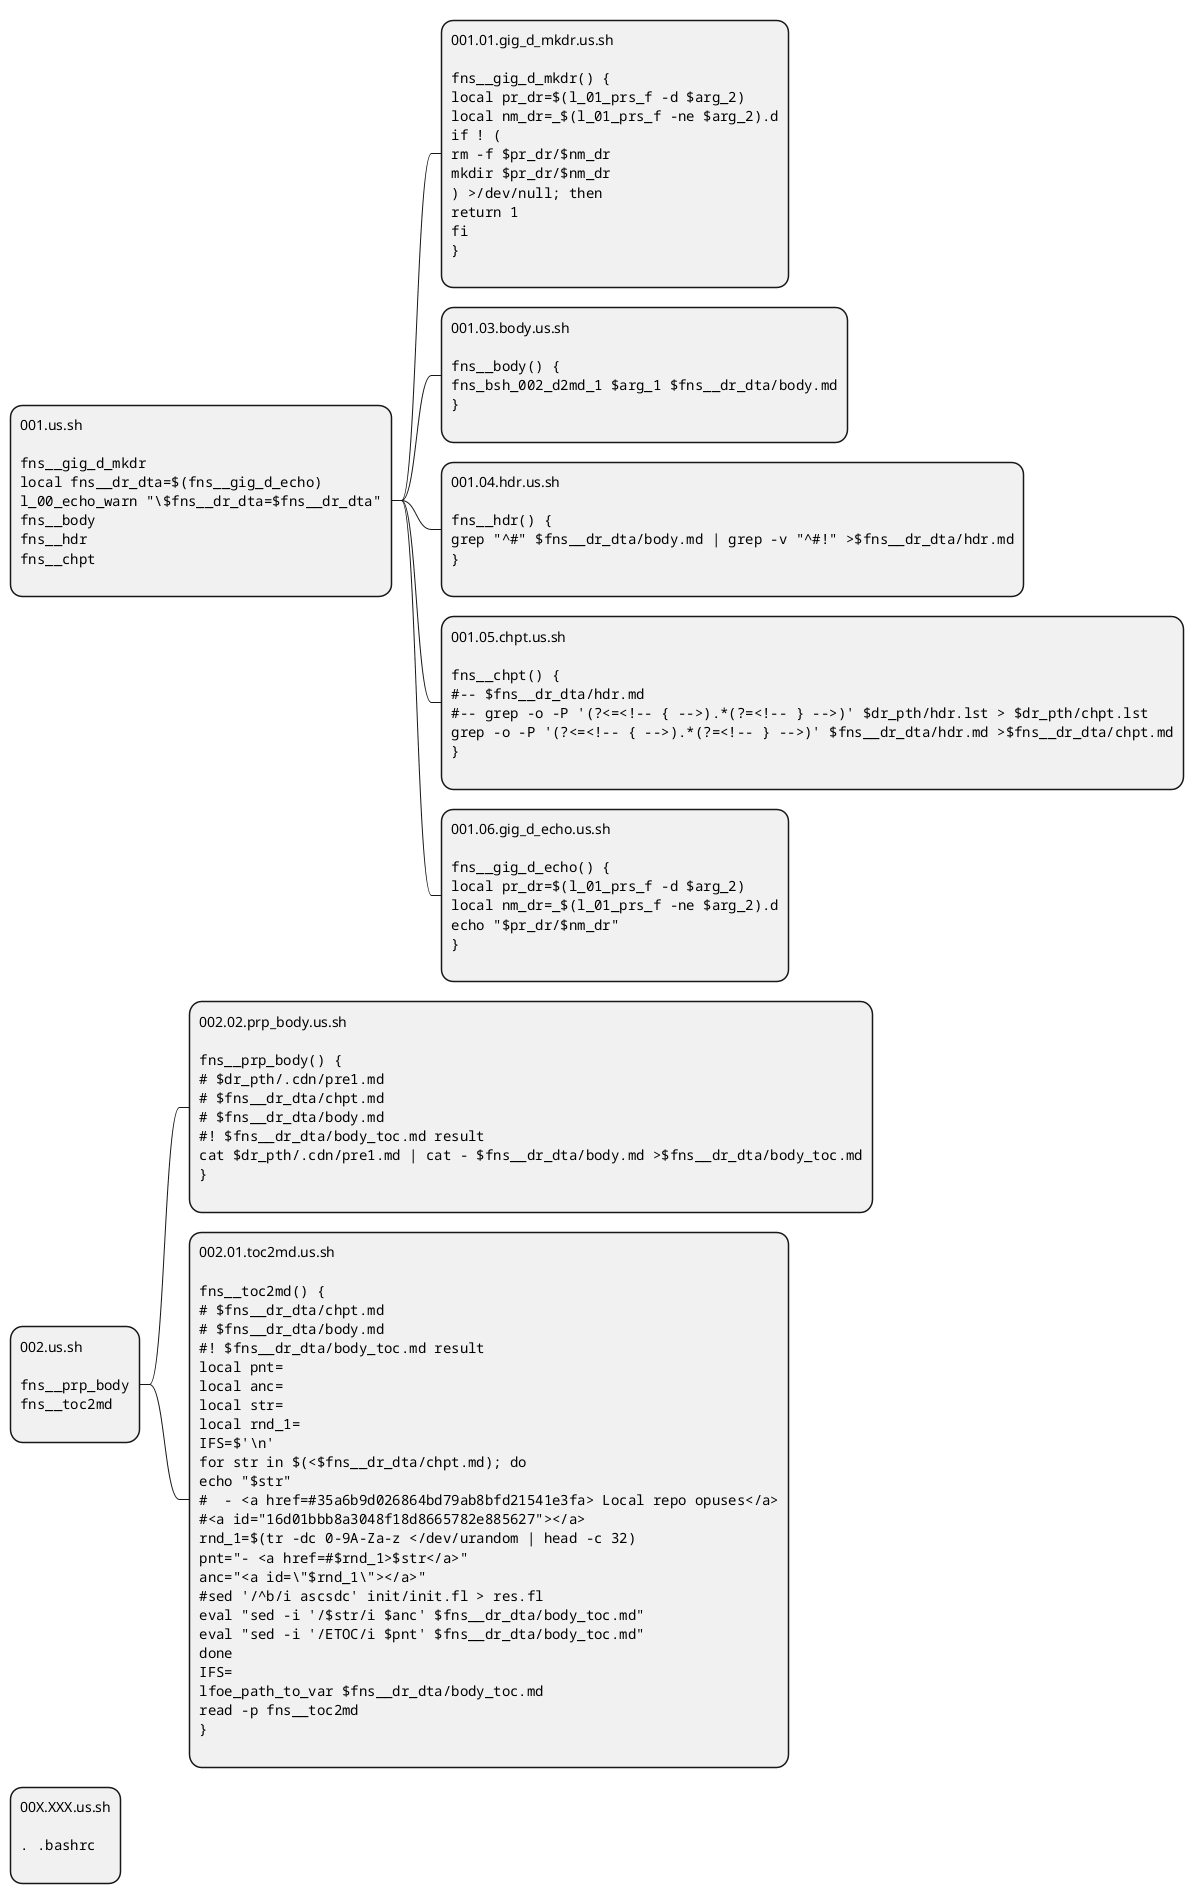

The diagram above was rendered by PlantUML. Its source (embedded in the PNG):
@startmindmap
*:001.us.sh

<code>
	fns__gig_d_mkdr

	local fns__dr_dta=$(fns__gig_d_echo)

	l_00_echo_warn "\$fns__dr_dta=$fns__dr_dta"

	fns__body
	fns__hdr
	fns__chpt
</code>
;
**:001.01.gig_d_mkdr.us.sh

<code>
	fns__gig_d_mkdr() {

		local pr_dr=$(l_01_prs_f -d $arg_2)
		local nm_dr=_$(l_01_prs_f -ne $arg_2).d

		if ! (
			rm -f $pr_dr/$nm_dr
			mkdir $pr_dr/$nm_dr
		) >/dev/null; then
			return 1
		fi
	}
</code>
;
**:001.03.body.us.sh

<code>
	fns__body() {
		fns_bsh_002_d2md_1 $arg_1 $fns__dr_dta/body.md
	}
</code>
;
**:001.04.hdr.us.sh

<code>
	fns__hdr() {
		grep "^#" $fns__dr_dta/body.md | grep -v "^#!" >$fns__dr_dta/hdr.md
	}
</code>
;
**:001.05.chpt.us.sh

<code>
	fns__chpt() {
		#-- $fns__dr_dta/hdr.md
		#-- grep -o -P '(?<=<!-- { -->).*(?=<!-- } -->)' $dr_pth/hdr.lst > $dr_pth/chpt.lst

		grep -o -P '(?<=<!-- { -->).*(?=<!-- } -->)' $fns__dr_dta/hdr.md >$fns__dr_dta/chpt.md
	}
</code>
;
**:001.06.gig_d_echo.us.sh

<code>
	fns__gig_d_echo() {
		local pr_dr=$(l_01_prs_f -d $arg_2)
		local nm_dr=_$(l_01_prs_f -ne $arg_2).d

		echo "$pr_dr/$nm_dr"
	}
</code>
;
*:002.us.sh

<code>

fns__prp_body
fns__toc2md

</code>
;
**:002.02.prp_body.us.sh

<code>
	fns__prp_body() {

		# $dr_pth/.cdn/pre1.md
		# $fns__dr_dta/chpt.md
		# $fns__dr_dta/body.md
		#! $fns__dr_dta/body_toc.md result
		cat $dr_pth/.cdn/pre1.md | cat - $fns__dr_dta/body.md >$fns__dr_dta/body_toc.md

	}
</code>
;
**:002.01.toc2md.us.sh

<code>
	fns__toc2md() {

		# $fns__dr_dta/chpt.md
		# $fns__dr_dta/body.md
		#! $fns__dr_dta/body_toc.md result
		local pnt=
		local anc=
		local str=
		local rnd_1=

		IFS=$'\n'
		for str in $(<$fns__dr_dta/chpt.md); do
			echo "$str"
			#  - <a href=#35a6b9d026864bd79ab8bfd21541e3fa> Local repo opuses</a>
			#<a id="16d01bbb8a3048f18d8665782e885627"></a>
			rnd_1=$(tr -dc 0-9A-Za-z </dev/urandom | head -c 32)
			pnt="- <a href=#$rnd_1>$str</a>"
			anc="<a id=\"$rnd_1\"></a>"
			#sed '/^b/i ascsdc' init/init.fl > res.fl

			eval "sed -i '/$str/i $anc' $fns__dr_dta/body_toc.md"
			eval "sed -i '/ETOC/i $pnt' $fns__dr_dta/body_toc.md"



		done
		IFS=

		lfoe_path_to_var $fns__dr_dta/body_toc.md
		read -p fns__toc2md
	}
</code>
;
*:00X.XXX.us.sh

<code>
. .bashrc
</code>
;
@endmindmap